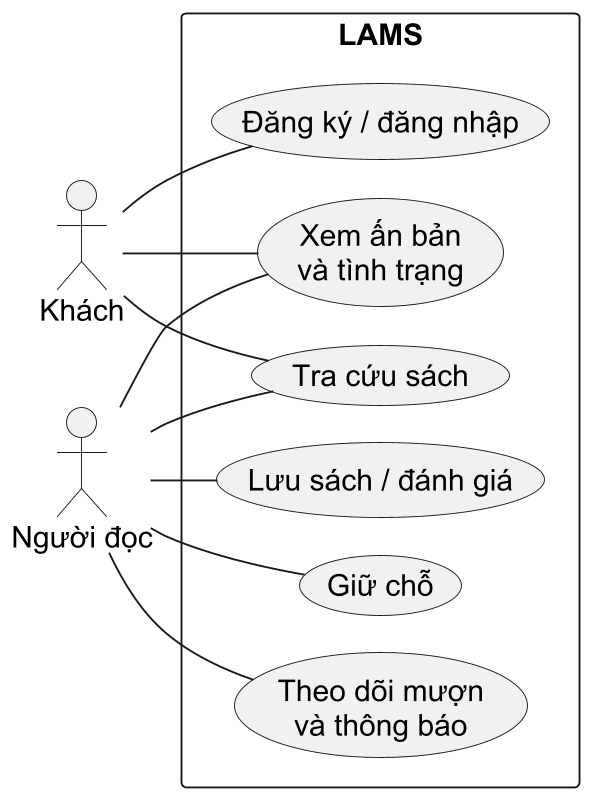

The diagram above was rendered by PlantUML. Its source (embedded in the PNG):
@startuml
left to right direction
skinparam shadowing false
skinparam dpi 180
skinparam defaultFontName "Arial"
skinparam defaultFontSize 16
skinparam nodesep 20
skinparam ranksep 25
skinparam packageStyle rectangle
skinparam actorStyle stickman
actor "Khách" as Guest
actor "Người đọc" as Reader
rectangle "LAMS" {
  usecase "Tra cứu sách" as UCSearch
  usecase "Xem ấn bản\nvà tình trạng" as UCDetail
  usecase "Đăng ký / đăng nhập" as UCAuth
  usecase "Lưu sách / đánh giá" as UCReview
  usecase "Giữ chỗ" as UCHold
  usecase "Theo dõi mượn\nvà thông báo" as UCReader
}
Guest -- UCSearch
Guest -- UCDetail
Guest -- UCAuth
Reader -- UCSearch
Reader -- UCDetail
Reader -- UCReview
Reader -- UCHold
Reader -- UCReader
@enduml